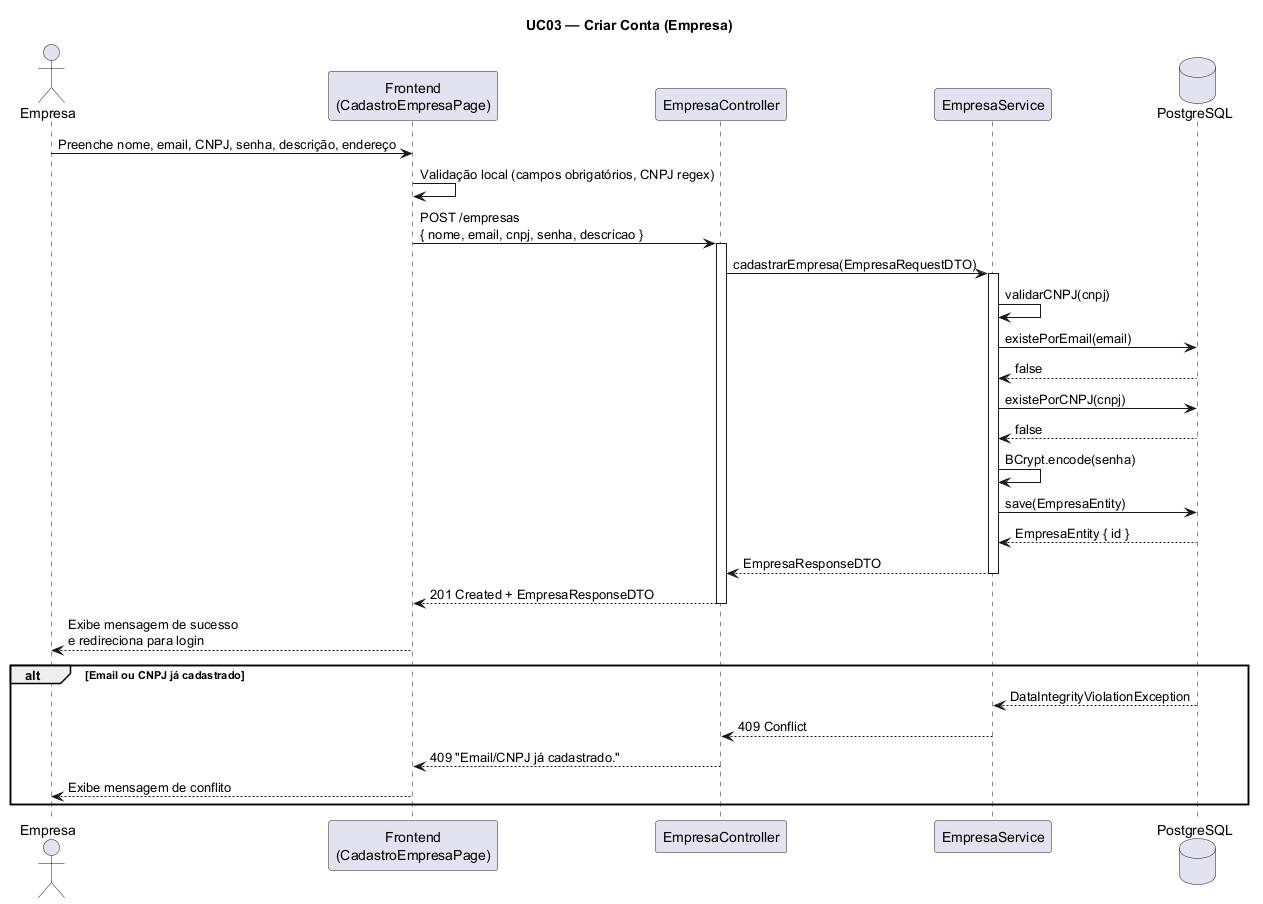

The diagram above was rendered by PlantUML. Its source (embedded in the PNG):
@startuml UC03 - Criar Conta (Empresa)
title UC03 — Criar Conta (Empresa)

actor "Empresa" as E
participant "Frontend\n(CadastroEmpresaPage)" as FE
participant "EmpresaController" as EC
participant "EmpresaService" as ES
database "PostgreSQL" as DB

E -> FE: Preenche nome, email, CNPJ, senha, descrição, endereço
FE -> FE: Validação local (campos obrigatórios, CNPJ regex)
FE -> EC: POST /empresas\n{ nome, email, cnpj, senha, descricao }
activate EC

EC -> ES: cadastrarEmpresa(EmpresaRequestDTO)
activate ES

ES -> ES: validarCNPJ(cnpj)
ES -> DB: existePorEmail(email)
DB --> ES: false

ES -> DB: existePorCNPJ(cnpj)
DB --> ES: false

ES -> ES: BCrypt.encode(senha)
ES -> DB: save(EmpresaEntity)
DB --> ES: EmpresaEntity { id }

ES --> EC: EmpresaResponseDTO
deactivate ES
EC --> FE: 201 Created + EmpresaResponseDTO
deactivate EC
FE --> E: Exibe mensagem de sucesso\ne redireciona para login

alt Email ou CNPJ já cadastrado
    DB --> ES: DataIntegrityViolationException
    ES --> EC: 409 Conflict
    EC --> FE: 409 "Email/CNPJ já cadastrado."
    FE --> E: Exibe mensagem de conflito
end
@enduml